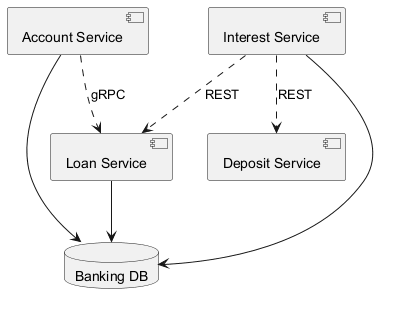

The diagram above was rendered by PlantUML. Its source (embedded in the PNG):
@startuml
skinparam backgroundColor #FFFFFF
skinparam classBackgroundColor #F1F8E9
skinparam classBorderColor #33691E
component "Loan Service" as C_LoanService
component "Account Service" as C_AccountService
component "Deposit Service" as C_DepositService
component "Interest Service" as C_InterestService
database "Banking DB" as DB_banking
C_LoanService --> DB_banking
C_AccountService --> DB_banking
C_InterestService --> DB_banking
C_InterestService ..> C_DepositService : REST
C_InterestService ..> C_LoanService : REST
C_AccountService ..> C_LoanService : gRPC
@enduml